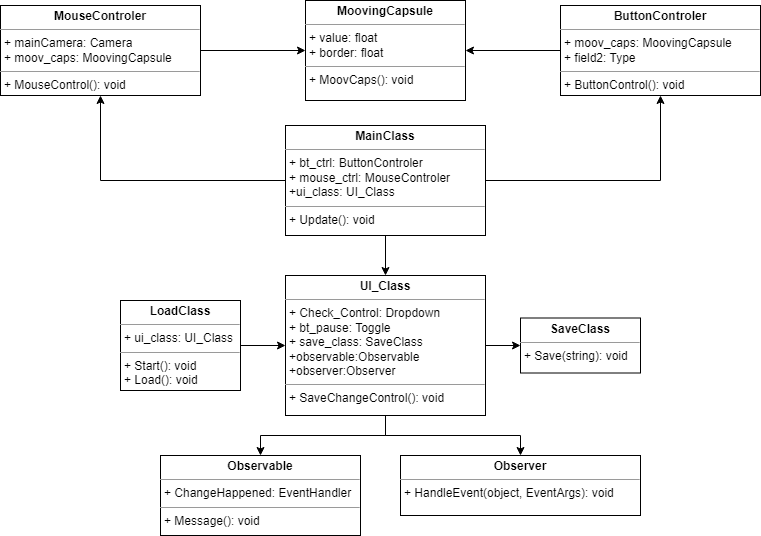

The diagram above was exported from draw.io. Its source (the exported page's mxGraphModel, read from the mxfile embedded in the PNG):
<mxGraphModel dx="1066" dy="1711" grid="1" gridSize="10" guides="1" tooltips="1" connect="1" arrows="1" fold="1" page="1" pageScale="1" pageWidth="850" pageHeight="1100" background="none" math="0" shadow="0">
  <root>
    <mxCell id="0" />
    <mxCell id="1" parent="0" />
    <mxCell id="mrW1tFQobkEO0ohbjRMp-25" style="edgeStyle=orthogonalEdgeStyle;rounded=0;orthogonalLoop=1;jettySize=auto;html=1;exitX=0;exitY=0.5;exitDx=0;exitDy=0;entryX=1;entryY=0.5;entryDx=0;entryDy=0;" edge="1" parent="1" source="5d2195bd80daf111-20" target="mrW1tFQobkEO0ohbjRMp-1">
      <mxGeometry relative="1" as="geometry" />
    </mxCell>
    <mxCell id="5d2195bd80daf111-20" value="&lt;p style=&quot;margin:0px;margin-top:4px;text-align:center;&quot;&gt;&lt;b&gt;ButtonControler&lt;/b&gt;&lt;br&gt;&lt;/p&gt;&lt;hr size=&quot;1&quot;&gt;&lt;p style=&quot;margin:0px;margin-left:4px;&quot;&gt;+ moov_caps: MoovingCapsule&lt;br&gt;+ field2: Type&lt;/p&gt;&lt;hr size=&quot;1&quot;&gt;&lt;p style=&quot;margin:0px;margin-left:4px;&quot;&gt;+ ButtonControl(): void&lt;br&gt;&lt;br&gt;&lt;/p&gt;" style="verticalAlign=top;align=left;overflow=fill;fontSize=12;fontFamily=Helvetica;html=1;rounded=0;shadow=0;comic=0;labelBackgroundColor=none;strokeWidth=1" parent="1" vertex="1">
      <mxGeometry x="605" y="-1080" width="200" height="90" as="geometry" />
    </mxCell>
    <mxCell id="mrW1tFQobkEO0ohbjRMp-1" value="&lt;p style=&quot;margin:0px;margin-top:4px;text-align:center;&quot;&gt;&lt;b&gt;MoovingCapsule&lt;/b&gt;&lt;br&gt;&lt;/p&gt;&lt;hr size=&quot;1&quot;&gt;&lt;p style=&quot;margin:0px;margin-left:4px;&quot;&gt;+ value: float&lt;br&gt;+ border: float&lt;/p&gt;&lt;hr size=&quot;1&quot;&gt;&lt;p style=&quot;margin:0px;margin-left:4px;&quot;&gt;+ MoovCaps(): void&lt;br&gt;&lt;br&gt;&lt;/p&gt;" style="verticalAlign=top;align=left;overflow=fill;fontSize=12;fontFamily=Helvetica;html=1;rounded=0;shadow=0;comic=0;labelBackgroundColor=none;strokeWidth=1" vertex="1" parent="1">
      <mxGeometry x="350" y="-1085" width="160" height="100" as="geometry" />
    </mxCell>
    <mxCell id="mrW1tFQobkEO0ohbjRMp-31" style="edgeStyle=orthogonalEdgeStyle;rounded=0;orthogonalLoop=1;jettySize=auto;html=1;exitX=1;exitY=0.5;exitDx=0;exitDy=0;" edge="1" parent="1" source="mrW1tFQobkEO0ohbjRMp-2" target="mrW1tFQobkEO0ohbjRMp-3">
      <mxGeometry relative="1" as="geometry" />
    </mxCell>
    <mxCell id="mrW1tFQobkEO0ohbjRMp-32" style="edgeStyle=orthogonalEdgeStyle;rounded=0;orthogonalLoop=1;jettySize=auto;html=1;exitX=0.5;exitY=1;exitDx=0;exitDy=0;" edge="1" parent="1" source="mrW1tFQobkEO0ohbjRMp-2" target="mrW1tFQobkEO0ohbjRMp-21">
      <mxGeometry relative="1" as="geometry" />
    </mxCell>
    <mxCell id="mrW1tFQobkEO0ohbjRMp-33" style="edgeStyle=orthogonalEdgeStyle;rounded=0;orthogonalLoop=1;jettySize=auto;html=1;" edge="1" parent="1" source="mrW1tFQobkEO0ohbjRMp-2" target="mrW1tFQobkEO0ohbjRMp-22">
      <mxGeometry relative="1" as="geometry" />
    </mxCell>
    <mxCell id="mrW1tFQobkEO0ohbjRMp-2" value="&lt;p style=&quot;margin:0px;margin-top:4px;text-align:center;&quot;&gt;&lt;b&gt;UI_Class&lt;/b&gt;&lt;br&gt;&lt;/p&gt;&lt;hr size=&quot;1&quot;&gt;&lt;p style=&quot;margin:0px;margin-left:4px;&quot;&gt;+ Check_Control: Dropdown&lt;br&gt;+ bt_pause: Toggle&lt;/p&gt;&lt;p style=&quot;margin:0px;margin-left:4px;&quot;&gt;+ save_class: SaveClass&lt;br&gt;&lt;/p&gt;&lt;p style=&quot;margin:0px;margin-left:4px;&quot;&gt;+observable:Observable&lt;/p&gt;&lt;p style=&quot;margin:0px;margin-left:4px;&quot;&gt;+observer:Observer&lt;/p&gt;&lt;hr size=&quot;1&quot;&gt;&lt;p style=&quot;margin:0px;margin-left:4px;&quot;&gt;+ SaveChangeControl(): void&lt;br&gt;&lt;/p&gt;" style="verticalAlign=top;align=left;overflow=fill;fontSize=12;fontFamily=Helvetica;html=1;rounded=0;shadow=0;comic=0;labelBackgroundColor=none;strokeWidth=1" vertex="1" parent="1">
      <mxGeometry x="330" y="-810" width="200" height="140" as="geometry" />
    </mxCell>
    <mxCell id="mrW1tFQobkEO0ohbjRMp-3" value="&lt;p style=&quot;margin:0px;margin-top:4px;text-align:center;&quot;&gt;&lt;b&gt;SaveClass&lt;/b&gt;&lt;/p&gt;&lt;hr size=&quot;1&quot;&gt;&lt;p style=&quot;margin:0px;margin-left:4px;&quot;&gt;+ Save(string): void&lt;br&gt;&lt;/p&gt;" style="verticalAlign=top;align=left;overflow=fill;fontSize=12;fontFamily=Helvetica;html=1;rounded=0;shadow=0;comic=0;labelBackgroundColor=none;strokeWidth=1" vertex="1" parent="1">
      <mxGeometry x="565" y="-767.5" width="120" height="55" as="geometry" />
    </mxCell>
    <mxCell id="mrW1tFQobkEO0ohbjRMp-30" style="edgeStyle=orthogonalEdgeStyle;rounded=0;orthogonalLoop=1;jettySize=auto;html=1;exitX=1;exitY=0.5;exitDx=0;exitDy=0;" edge="1" parent="1" source="mrW1tFQobkEO0ohbjRMp-4" target="mrW1tFQobkEO0ohbjRMp-2">
      <mxGeometry relative="1" as="geometry" />
    </mxCell>
    <mxCell id="mrW1tFQobkEO0ohbjRMp-4" value="&lt;p style=&quot;margin:0px;margin-top:4px;text-align:center;&quot;&gt;&lt;b&gt;LoadClass&lt;/b&gt;&lt;br&gt;&lt;/p&gt;&lt;hr size=&quot;1&quot;&gt;&lt;p style=&quot;margin:0px;margin-left:4px;&quot;&gt;+ ui_class: UI_Class&lt;br&gt;&lt;/p&gt;&lt;hr size=&quot;1&quot;&gt;&lt;p style=&quot;margin:0px;margin-left:4px;&quot;&gt;+ Start(): void&lt;br style=&quot;border-color: var(--border-color);&quot;&gt;+ Load(): void&lt;br&gt;&lt;/p&gt;" style="verticalAlign=top;align=left;overflow=fill;fontSize=12;fontFamily=Helvetica;html=1;rounded=0;shadow=0;comic=0;labelBackgroundColor=none;strokeWidth=1" vertex="1" parent="1">
      <mxGeometry x="165" y="-785" width="120" height="90" as="geometry" />
    </mxCell>
    <mxCell id="mrW1tFQobkEO0ohbjRMp-26" style="edgeStyle=orthogonalEdgeStyle;rounded=0;orthogonalLoop=1;jettySize=auto;html=1;exitX=1;exitY=0.5;exitDx=0;exitDy=0;entryX=0;entryY=0.5;entryDx=0;entryDy=0;" edge="1" parent="1" source="mrW1tFQobkEO0ohbjRMp-5" target="mrW1tFQobkEO0ohbjRMp-1">
      <mxGeometry relative="1" as="geometry" />
    </mxCell>
    <mxCell id="mrW1tFQobkEO0ohbjRMp-5" value="&lt;p style=&quot;margin:0px;margin-top:4px;text-align:center;&quot;&gt;&lt;b&gt;MouseControler&lt;/b&gt;&lt;br&gt;&lt;/p&gt;&lt;hr size=&quot;1&quot;&gt;&lt;p style=&quot;margin:0px;margin-left:4px;&quot;&gt;+ mainCamera: Camera&lt;br&gt;+ moov_caps: MoovingCapsule&lt;/p&gt;&lt;hr size=&quot;1&quot;&gt;&lt;p style=&quot;margin:0px;margin-left:4px;&quot;&gt;+ MouseControl(): void&lt;br&gt;&lt;/p&gt;" style="verticalAlign=top;align=left;overflow=fill;fontSize=12;fontFamily=Helvetica;html=1;rounded=0;shadow=0;comic=0;labelBackgroundColor=none;strokeWidth=1" vertex="1" parent="1">
      <mxGeometry x="45" y="-1080" width="200" height="90" as="geometry" />
    </mxCell>
    <mxCell id="mrW1tFQobkEO0ohbjRMp-27" style="edgeStyle=orthogonalEdgeStyle;rounded=0;orthogonalLoop=1;jettySize=auto;html=1;" edge="1" parent="1" source="mrW1tFQobkEO0ohbjRMp-6" target="5d2195bd80daf111-20">
      <mxGeometry relative="1" as="geometry" />
    </mxCell>
    <mxCell id="mrW1tFQobkEO0ohbjRMp-28" style="edgeStyle=orthogonalEdgeStyle;rounded=0;orthogonalLoop=1;jettySize=auto;html=1;" edge="1" parent="1" source="mrW1tFQobkEO0ohbjRMp-6" target="mrW1tFQobkEO0ohbjRMp-5">
      <mxGeometry relative="1" as="geometry" />
    </mxCell>
    <mxCell id="mrW1tFQobkEO0ohbjRMp-29" style="edgeStyle=orthogonalEdgeStyle;rounded=0;orthogonalLoop=1;jettySize=auto;html=1;exitX=0.5;exitY=1;exitDx=0;exitDy=0;" edge="1" parent="1" source="mrW1tFQobkEO0ohbjRMp-6" target="mrW1tFQobkEO0ohbjRMp-2">
      <mxGeometry relative="1" as="geometry" />
    </mxCell>
    <mxCell id="mrW1tFQobkEO0ohbjRMp-6" value="&lt;p style=&quot;margin:0px;margin-top:4px;text-align:center;&quot;&gt;&lt;b&gt;MainClass&lt;/b&gt;&lt;br&gt;&lt;/p&gt;&lt;hr size=&quot;1&quot;&gt;&lt;p style=&quot;margin:0px;margin-left:4px;&quot;&gt;+ bt_ctrl: ButtonControler&lt;br&gt;+ mouse_ctrl: MouseControler&lt;/p&gt;&lt;p style=&quot;margin:0px;margin-left:4px;&quot;&gt;+ui_class:&amp;nbsp;UI_Class&lt;/p&gt;&lt;hr size=&quot;1&quot;&gt;&lt;p style=&quot;margin:0px;margin-left:4px;&quot;&gt;+ Update(): void&lt;br&gt;&lt;br&gt;&lt;/p&gt;" style="verticalAlign=top;align=left;overflow=fill;fontSize=12;fontFamily=Helvetica;html=1;rounded=0;shadow=0;comic=0;labelBackgroundColor=none;strokeWidth=1" vertex="1" parent="1">
      <mxGeometry x="330" y="-960" width="200" height="110" as="geometry" />
    </mxCell>
    <mxCell id="mrW1tFQobkEO0ohbjRMp-21" value="&lt;p style=&quot;margin:0px;margin-top:4px;text-align:center;&quot;&gt;&lt;b&gt;Observable&lt;/b&gt;&lt;br&gt;&lt;/p&gt;&lt;hr size=&quot;1&quot;&gt;&lt;p style=&quot;margin:0px;margin-left:4px;&quot;&gt;+ ChangeHappened: EventHandler&lt;br&gt;&lt;/p&gt;&lt;hr size=&quot;1&quot;&gt;&lt;p style=&quot;margin:0px;margin-left:4px;&quot;&gt;+ Message(): void&lt;br&gt;&lt;/p&gt;" style="verticalAlign=top;align=left;overflow=fill;fontSize=12;fontFamily=Helvetica;html=1;rounded=0;shadow=0;comic=0;labelBackgroundColor=none;strokeWidth=1" vertex="1" parent="1">
      <mxGeometry x="205" y="-630" width="200" height="80" as="geometry" />
    </mxCell>
    <mxCell id="mrW1tFQobkEO0ohbjRMp-22" value="&lt;p style=&quot;margin:0px;margin-top:4px;text-align:center;&quot;&gt;&lt;b&gt;Observer&lt;/b&gt;&lt;/p&gt;&lt;hr size=&quot;1&quot;&gt;&lt;p style=&quot;margin:0px;margin-left:4px;&quot;&gt;+ HandleEvent(object, EventArgs): void&lt;/p&gt;" style="verticalAlign=top;align=left;overflow=fill;fontSize=12;fontFamily=Helvetica;html=1;rounded=0;shadow=0;comic=0;labelBackgroundColor=none;strokeWidth=1" vertex="1" parent="1">
      <mxGeometry x="445" y="-630" width="240" height="60" as="geometry" />
    </mxCell>
  </root>
</mxGraphModel>